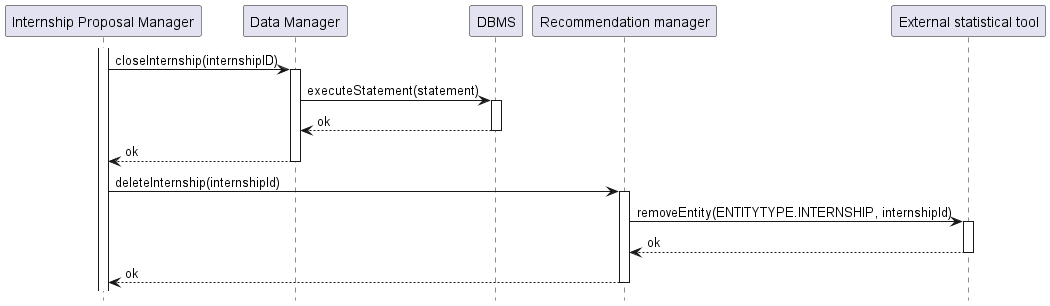

The diagram above was rendered by PlantUML. Its source (embedded in the PNG):
@startuml RV29_diagram
hide footbox

participant "Internship Proposal Manager" as IM
participant "Data Manager" as DM
participant "DBMS" as DB
participant "Recommendation manager" as RM
participant "External statistical tool" as ESAT

activate IM
IM -> DM   : closeInternship(internshipID)
activate DM
DM -> DB   : executeStatement(statement)
activate DB
DB --> DM  : ok
deactivate DB
DM --> IM  : ok
deactivate DM
IM -> RM   : deleteInternship(internshipId)
activate RM
RM -> ESAT   : removeEntity(ENTITYTYPE.INTERNSHIP, internshipId)
activate ESAT
ESAT --> RM : ok
deactivate ESAT
RM --> IM  : ok
deactivate RM
@enduml